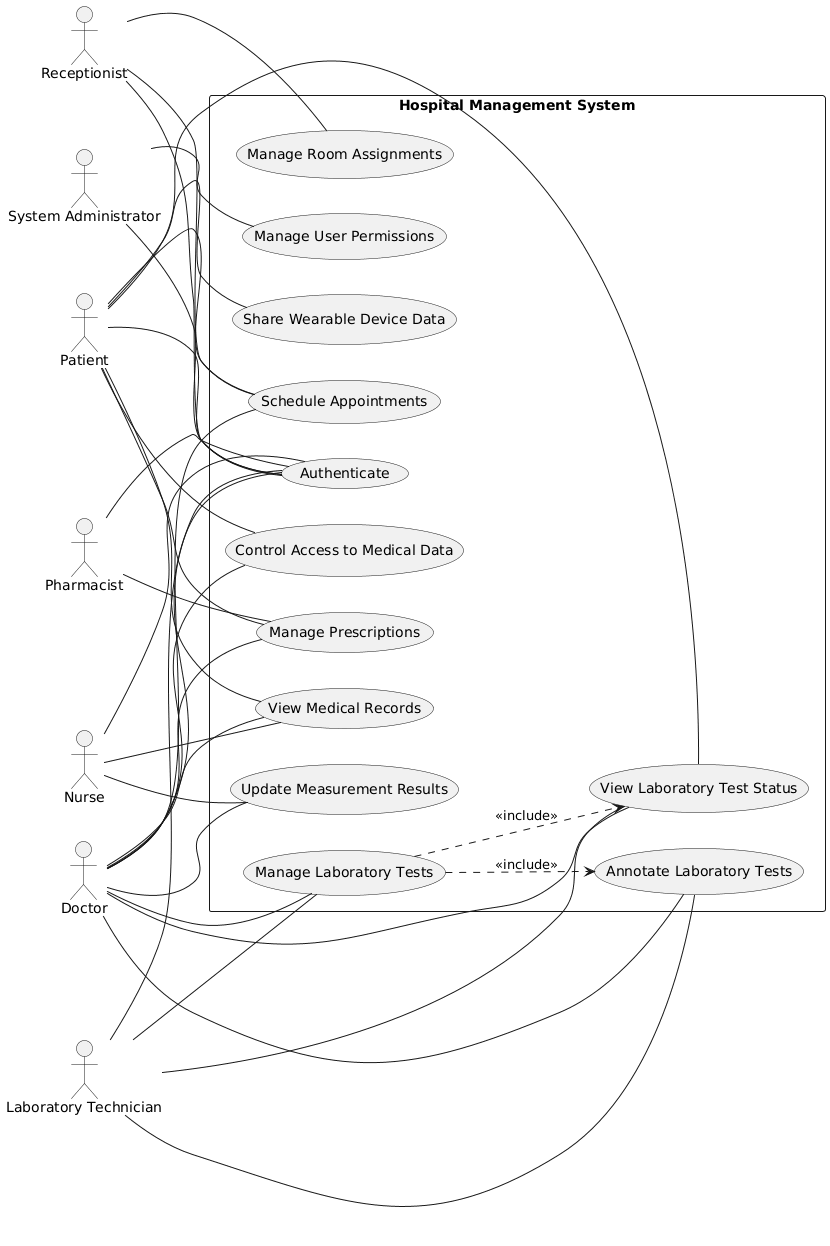

The diagram above was rendered by PlantUML. Its source (embedded in the PNG):
@startuml
left to right direction
skinparam packageStyle rectangle

actor "Patient" as pat
actor "Doctor" as doc
actor "Nurse" as nur
actor "Receptionist" as rec
actor "Laboratory Technician" as lab
actor "Pharmacist" as pha
actor "System Administrator" as admin

rectangle "Hospital Management System" {
    
    usecase "Manage Laboratory Tests" as UC1
    usecase "Authenticate" as UC2
    usecase "Manage Prescriptions" as UC3
    usecase "View Medical Records" as UC4a
    usecase "Update Measurement Results" as UC4b
    usecase "Schedule Appointments" as UC5
    usecase "Annotate Laboratory Tests" as UC6
    usecase "View Laboratory Test Status" as UC7
    usecase "Manage User Permissions" as UC8
    usecase "Control Access to Medical Data" as UC9
    usecase "Manage Room Assignments" as UC10
    usecase "Share Wearable Device Data" as UC11

    ' Relationships: Include
    UC1 ..> UC7 : <<include>>
    UC1 ..> UC6 : <<include>>

    ' Actor Associations
    ' Tất cả người dùng đều phải Authenticate
    pat -- UC2
    doc -- UC2
    nur -- UC2
    rec -- UC2
    lab -- UC2
    pha -- UC2
    admin -- UC2

    ' Chức năng cụ thể
    doc -- UC1
    doc -- UC3
    doc -- UC4a
    doc -- UC4b
    doc -- UC5
    doc -- UC6
    doc -- UC7
    doc -- UC9

    pat -- UC3
    pat -- UC4a
    pat -- UC5
    pat -- UC7
    pat -- UC9
    pat -- UC11

    nur -- UC4a
    nur -- UC4b

    rec -- UC5
    rec -- UC10

    lab -- UC1
    lab -- UC6
    lab -- UC7

    pha -- UC3
    
    admin -- UC8
}
@enduml